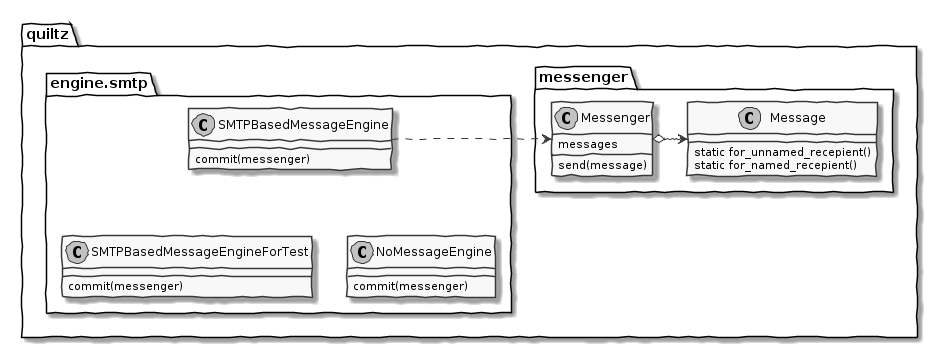

The diagram above was rendered by PlantUML. Its source (embedded in the PNG):
@startuml messaging-component
skinparam {
  handwritten true
  monochrome true
}
package quiltz {
  package messenger {
    class Messenger {
      messages
      send(message)
    }
    class Message {
      static for_unnamed_recepient()
      static for_named_recepient()
    }
  }
  package engine.smtp {        
    class SMTPBasedMessageEngine {
      commit(messenger)
    }
    class NoMessageEngine {
      commit(messenger)
    }
    class SMTPBasedMessageEngineForTest {
      commit(messenger)
    }
  }
}
SMTPBasedMessageEngine -down[hidden]-> SMTPBasedMessageEngineForTest
SMTPBasedMessageEngineForTest -right[hidden]-> NoMessageEngine
SMTPBasedMessageEngine .right.> Messenger
Messenger o-right-> Message
@enduml